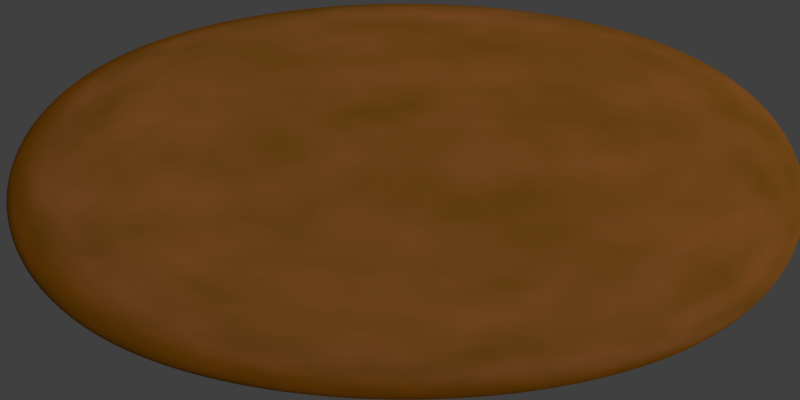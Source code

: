 # Source: startbase_round.blend  (saved by Blender 2.70.0; exported with 4.5.12 LTS)
import bpy
from mathutils import Matrix  # noqa: F401  (used for matrix-valued properties, if any)

bpy.ops.wm.read_factory_settings(use_empty=True)
scene = bpy.context.scene
scene.name = 'Scene'

# ---- collections
col_collection_1 = bpy.data.collections.new('Collection 1'); scene.collection.children.link(col_collection_1)

# ---- materials (node trees are filled in below, after node groups)
mat_ground = bpy.data.materials.new('ground')
mat_ground.alpha_threshold = 0.0
mat_ground.roughness = 0.5
mat_ground.line_color = (0.0, 0.0, 0.0, 1.0)

# ---- material node trees
mat_ground.use_nodes = True; mat_ground.node_tree.nodes.clear()
_N = mat_ground.node_tree.nodes; _L = mat_ground.node_tree.links
n0 = _N.new('ShaderNodeBsdfDiffuse'); n0.name = 'Diffuse BSDF.001'; n0.location = (-86, 179)
n0.inputs[0].default_value = (0.8, 0.206, 0.0, 1.0)
n1 = _N.new('ShaderNodeBsdfToon'); n1.name = 'Toon BSDF'; n1.location = (-94, 352)
n1.inputs[0].default_value = (0.2578, 0.1553, 0.1116, 1.0)
n1.inputs[1].default_value = 0.6
n2 = _N.new('ShaderNodeMixShader'); n2.name = 'Mix Shader.001'; n2.location = (103, 267)
n2.inputs[0].default_value = 0.6455
n3 = _N.new('ShaderNodeOutputMaterial'); n3.name = 'Material Output'; n3.location = (681, 357)
n4 = _N.new('ShaderNodeMixShader'); n4.name = 'Mix Shader'; n4.location = (491, 436)
n5 = _N.new('ShaderNodeBsdfDiffuse'); n5.name = 'Diffuse BSDF'; n5.location = (102, 404)
n5.inputs[0].default_value = (0.2578, 0.1221, 0.0, 1.0)
n6 = _N.new('ShaderNodeTexNoise'); n6.name = 'Noise Texture'; n6.location = (112, 574)
n6.inputs[2].default_value = 8.4
_L.new(n5.outputs[0], n4.inputs[1])
_L.new(n4.outputs[0], n3.inputs[0])
_L.new(n1.outputs[0], n2.inputs[1])
_L.new(n0.outputs[0], n2.inputs[2])
_L.new(n2.outputs[0], n4.inputs[2])
_L.new(n6.outputs[0], n4.inputs[0])
n3.is_active_output = True

# ---- world
world_world = bpy.data.worlds.new('World'); scene.world = world_world
world_world.color = (0.05088, 0.05088, 0.05088)
world_world.use_sun_shadow = False
world_world.sun_shadow_jitter_overblur = 0.0
world_world.cycles.sampling_method = 'MANUAL'
world_world.cycles.sample_map_resolution = 256

# ---- cameras
cam_camera = bpy.data.cameras.new('Camera')
cam_camera.clip_end = 100.0
cam_camera.lens = 35.0
cam_camera.sensor_width = 32.0
cam_camera.sensor_height = 18.0
cam_camera.ortho_scale = 7.314
cam_camera.dof.focus_distance = 0.0

# ---- lights
light_lamp = bpy.data.lights.new('Lamp', 'SUN')
light_lamp.transmission_factor = 0.0
light_lamp.cutoff_distance = 30.0
light_lamp.angle = 0.1993
light_lamp.energy = 1.0
light_lamp.shadow_buffer_clip_start = 1.001
light_lamp.shadow_soft_size = 0.1
light_lamp.shadow_cascade_max_distance = 1000.0
light_lamp.cycles.use_multiple_importance_sampling = False

# ---- meshes
me_cube_001 = bpy.data.meshes.new('Cube.001')
me_cube_001.from_pydata([(-1.0, 2.308, -1.0), (1.0, 2.308, -1.0), (-1.0, 2.308, 1.0), (1.0, 2.308, 1.0), (-1.0, -2.308, -1.0), (1.0, -2.308, -1.0), (-1.0, -2.308, 1.0), (1.0, -2.308, 1.0)], [], [(3, 7, 5, 1), (2, 3, 1, 0), (2, 6, 7, 3), (0, 1, 5, 4), (7, 6, 4, 5), (0, 4, 6, 2)])
_uv = me_cube_001.uv_layers.new(name='UVMap')
_uv.uv.foreach_set('vector', [0.6506, 0.0, -1.658, 0.0, -1.658, -1.0, 0.6506, -1.0, 0.9922, 0.0, 1.992, 0.0, 1.992, -1.0, 0.9922, -1.0, 0.9922, 0.6506, 0.9922, -1.658, 1.992, -1.658, 1.992, 0.6506, 0.9922, 0.6506, 1.992, 0.6506, 1.992, -1.658, 0.9922, -1.658, 0.9922, 0.0, -0.007788, 0.0, -0.007788, -1.0, 0.9922, -1.0, 0.6506, 0.0, -1.658, 0.0, -1.658, 1.0, 0.6506, 1.0])
me_cube_001.materials.append(mat_ground)
me_cube_001.use_remesh_preserve_volume = False
me_cube_001.use_remesh_preserve_attributes = False
me_cube_001.use_mirror_vertex_groups = False
me_cube_001.update()

# ---- objects
ob_base = bpy.data.objects.new('base', me_cube_001)
ob_lamp = bpy.data.objects.new('Lamp', light_lamp)
ob_camera = bpy.data.objects.new('Camera', cam_camera)

# ---- transforms, parenting, visibility, modifiers, constraints
ob_base.location = (0.02444, -0.007227, 0.1846)
ob_base.scale = (2.068, 0.4445, 0.2845)
ob_base.lineart.crease_threshold = 0.0
_m = ob_base.modifiers.new('Subsurf', 'SUBSURF')
_m.uv_smooth = 'PRESERVE_CORNERS'
_m.levels = 6
_m.render_levels = 6
_m.show_only_control_edges = False
_m = ob_base.modifiers.new('Displace.001', 'DISPLACE')
_m.strength = 0.1
_m.direction = 'RGB_TO_XYZ'
_m.texture_coords = 'UV'
_m.uv_layer = 'UVMap'
_m = ob_base.modifiers.new('Displace', 'DISPLACE')
_m.strength = 0.1
_m.direction = 'RGB_TO_XYZ'
ob_lamp.location = (4.076, 1.005, 5.904)
ob_lamp.rotation_euler = (0.6503, 0.05522, 1.866)
ob_lamp.lock_rotations_4d = False
ob_lamp.empty_display_type = 'ARROWS'
ob_lamp.color = (0.0, 0.0, 0.0, 0.0)
ob_lamp.lineart.crease_threshold = 0.0
ob_camera.location = (0.0, 0.0, 4.0)
ob_camera.lock_rotations_4d = False
ob_camera.empty_display_type = 'ARROWS'
ob_camera.color = (0.0, 0.0, 0.0, 0.0)
ob_camera.display_type = 'WIRE'
ob_camera.lineart.crease_threshold = 0.0

# ---- collection membership
col_collection_1.objects.link(ob_base)
col_collection_1.objects.link(ob_lamp)
col_collection_1.objects.link(ob_camera)

# ---- scene / render settings (as saved in the file)
scene.camera = ob_camera
scene.frame_start = 1; scene.frame_end = 250; scene.frame_set(1)
scene.render.engine = 'CYCLES'
scene.render.image_settings.compression = 90
scene.render.resolution_x = 2048
scene.render.resolution_y = 1024
scene.render.resolution_percentage = 50
scene.render.dither_intensity = 0.0
scene.render.film_transparent = True
scene.cycles.use_denoising = False
scene.cycles.samples = 10
scene.cycles.sampling_pattern = 'TABULATED_SOBOL'
scene.cycles.light_sampling_threshold = 0.0
scene.cycles.use_adaptive_sampling = False
scene.cycles.use_light_tree = False
scene.cycles.blur_glossy = 0.0
scene.cycles.volume_bounces = 1
scene.cycles.pixel_filter_type = 'GAUSSIAN'
scene.cycles.sample_clamp_indirect = 0.0
scene.view_settings.view_transform = 'Standard'
bpy.context.view_layer.update()
